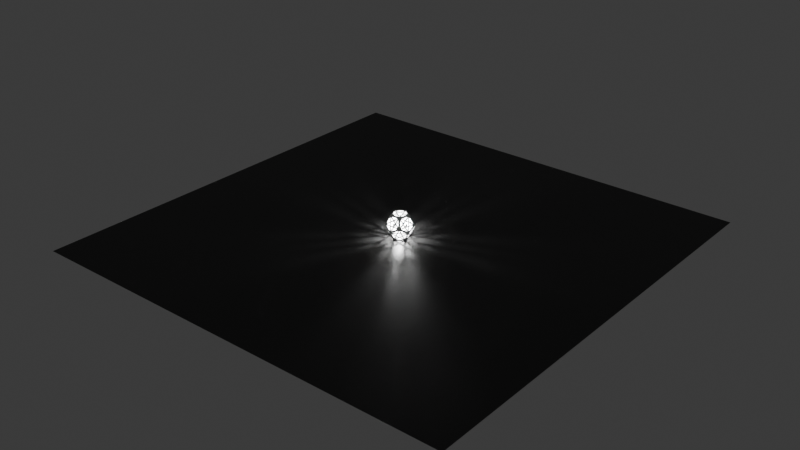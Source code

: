 # Source: healthmodel.blend  (saved by Blender 4.0.36; exported with 4.5.12 LTS)
import bpy
from mathutils import Matrix  # noqa: F401  (used for matrix-valued properties, if any)

bpy.ops.wm.read_factory_settings(use_empty=True)
scene = bpy.context.scene
scene.name = 'Scene'

# ---- collections
col_collection = bpy.data.collections.new('Collection'); scene.collection.children.link(col_collection)

# ---- materials (node trees are filled in below, after node groups)
mat_material_001 = bpy.data.materials.new('Material.001')
mat_material_001.use_transparent_shadow = False
mat_material_002 = bpy.data.materials.new('Material.002')
mat_material_002.use_transparent_shadow = False

# ---- material node trees
mat_material_001.use_nodes = True; mat_material_001.node_tree.nodes.clear()
_N = mat_material_001.node_tree.nodes; _L = mat_material_001.node_tree.links
n0 = _N.new('ShaderNodeBsdfPrincipled'); n0.name = 'Principled BSDF'; n0.location = (10, 300)
n0.inputs[1].default_value = 0.1927
n0.inputs[3].default_value = 1.45
n0.inputs[13].default_value = 0.6101
n1 = _N.new('ShaderNodeOutputMaterial'); n1.name = 'Material Output'; n1.location = (300, 300)
_L.new(n0.outputs[0], n1.inputs[0])
n1.is_active_output = True
mat_material_002.use_nodes = True; mat_material_002.node_tree.nodes.clear()
_N = mat_material_002.node_tree.nodes; _L = mat_material_002.node_tree.links
n0 = _N.new('ShaderNodeBsdfPrincipled'); n0.name = 'Principled BSDF'; n0.location = (10, 300)
n0.inputs[0].default_value = (0.04028, 0.04028, 0.04028, 1.0)
n0.inputs[3].default_value = 1.45
n0.inputs[13].default_value = 0.6101
n0.inputs[20].default_value = 0.4795
n1 = _N.new('ShaderNodeOutputMaterial'); n1.name = 'Material Output'; n1.location = (300, 300)
_L.new(n0.outputs[0], n1.inputs[0])
n1.is_active_output = True

# ---- world
world_world = bpy.data.worlds.new('World'); scene.world = world_world
world_world.use_nodes = True; world_world.node_tree.nodes.clear()
_N = world_world.node_tree.nodes; _L = world_world.node_tree.links
n0 = _N.new('ShaderNodeOutputWorld'); n0.name = 'World Output'; n0.location = (300, 300)
n1 = _N.new('ShaderNodeBackground'); n1.name = 'Background'; n1.location = (10, 300)
n1.inputs[0].default_value = (0.05088, 0.05088, 0.05088, 1.0)
_L.new(n1.outputs[0], n0.inputs[0])
n0.is_active_output = True
world_world.color = (0.05088, 0.05088, 0.05088)
world_world.use_sun_shadow = False
world_world.sun_shadow_jitter_overblur = 0.0

# ---- lights
light_point = bpy.data.lights.new('Point', 'POINT')
light_point.transmission_factor = 0.0
light_point.use_soft_falloff = False
light_point.energy = 500.0
light_point.shadow_soft_size = 0.08
light_point.use_absolute_resolution = True

# ---- meshes
me_icosphere = bpy.data.meshes.new('Icosphere')
me_icosphere.from_pydata([(-0.3964, -0.288, -0.6257), (-0.3964, 0.288, -0.6257), (0.2336, -0.7458, -0.1444), (0.14, -0.4577, -0.6344), (-0.6273, -0.466, -0.1444), (0.1558, 0.4526, -0.6344), (-0.6371, 0.4526, -0.1444), (0.7814, -0.008302, -0.1444), (0.4786, -0.008305, -0.6344), (0.2336, 0.7458, -0.1444), (-0.2494, -0.7406, 0.1444), (-0.2336, 0.7458, 0.1444), (-0.7814, -0.008302, 0.1444), (-0.4786, -0.008305, 0.6344), (-0.1558, 0.4526, 0.6344), (0.3921, 0.2746, 0.6344), (0.6273, -0.466, 0.1444), (0.6273, 0.466, 0.1444), (0.3823, -0.288, 0.6344), (-0.1514, -0.466, 0.6257), (-0.5722, -0.2963, 0.1444), (-0.3353, -0.466, 0.3281), (-0.3895, -0.2931, 0.4438), (-0.5364, -0.1863, 0.3316), (-0.4489, -0.466, 0.1444), (-0.4533, 0.4526, 0.153), (-0.5398, 0.1697, 0.3336), (-0.3904, 0.2797, 0.4506), (-0.3375, 0.4526, 0.3404), (-0.5772, 0.2785, 0.1497), (0.05348, 0.1646, 0.6344), (-0.1531, -0.1152, 0.629), (0.05577, -0.1826, 0.6311), (0.1811, -0.01114, 0.6344), (-0.1541, 0.09646, 0.631), (0.292, 0.5721, 0.1427), (-0.001611, 0.5687, 0.326), (0.1481, 0.4568, 0.4433), (0.3299, 0.4593, 0.329), (0.09009, 0.6377, 0.1426), (0.6318, -0.1132, 0.1475), (0.5383, 0.1683, 0.3419), (0.48, -0.002214, 0.4512), (0.5365, -0.18, 0.3336), (0.6345, 0.09845, 0.1495), (0.08763, -0.6397, 0.1475), (0.3245, -0.4661, 0.3315), (0.1387, -0.466, 0.4463), (-0.005946, -0.5717, 0.3347), (0.2891, -0.5749, 0.1463), (-0.1584, -0.461, -0.4438), (-0.105, -0.6357, -0.1444), (-0.3045, -0.5709, -0.1444), (-0.3396, -0.4629, -0.3281), (-0.01142, -0.5677, -0.3315), (0.3856, -0.2883, -0.4484), (0.572, -0.2957, -0.1454), (0.4462, -0.4629, -0.145), (0.3282, -0.4609, -0.3336), (0.5358, -0.1845, -0.3346), (0.3907, 0.2796, -0.4504), (0.451, 0.461, -0.1469), (0.5719, 0.2892, -0.146), (0.5355, 0.1729, -0.337), (0.3361, 0.4577, -0.3366), (-0.1579, 0.4614, -0.4434), (-0.295, 0.5732, -0.1459), (-0.08984, 0.6402, -0.1453), (-0.001293, 0.5751, -0.3238), (-0.3348, 0.4614, -0.3341), (-0.4891, -0.002802, -0.4403), (-0.6365, -0.1136, -0.1455), (-0.6367, 0.1031, -0.145), (-0.5462, 0.1728, -0.3262), (-0.5455, -0.1797, -0.3275), (0.1505, 0.1028, -0.6311), (-0.05926, -0.1802, -0.629), (-0.1853, -0.005147, -0.6278), (-0.05329, 0.1718, -0.6291), (0.1468, -0.1144, -0.6311), (-0.2809, -0.2878, -0.6272), (-0.07285, -0.2213, -0.6292), (0.05013, -0.3926, -0.6326), (0.4278, -0.1021, -0.6032), (0.3698, -0.2765, -0.4872), (0.2167, -0.3821, -0.6032), (-0.4115, -0.3378, -0.5216), (-0.3768, -0.4447, -0.3397), (-0.5527, -0.4466, -0.2273), (-0.4121, 0.1786, -0.5944), (-0.4121, -0.1803, -0.5944), (-0.4698, -0.002603, -0.4789), (0.1377, 0.505, -0.529), (0.03979, 0.5813, -0.3355), (0.1862, 0.6876, -0.2236), (0.7091, 0.02177, -0.2273), (0.5188, 0.02176, -0.5352), (0.5546, 0.1356, -0.3484), (-0.1969, -0.6819, 0.229), (-0.04711, -0.578, 0.3461), (-0.1366, -0.513, 0.5252), (-0.7289, -0.1073, 0.1131), (-0.6338, -0.3896, -0.06504), (-0.5998, -0.2849, 0.1131), (-0.2426, 0.6657, 0.2291), (-0.3078, 0.4819, 0.352), (-0.1939, 0.4819, 0.5364), (0.5537, 0.4455, 0.225), (0.3675, 0.4413, 0.3407), (0.4064, 0.3256, 0.5318), (0.6445, -0.3572, 0.1141), (0.74, -0.07375, -0.0647), (0.6473, -0.1387, 0.1161), (-0.05842, -0.3981, 0.6275), (0.2701, -0.2886, 0.6329), (0.0691, -0.2237, 0.6309), (-0.5565, -0.3445, 0.1131), (-0.5863, -0.4363, -0.04306), (-0.4898, -0.4363, 0.1131), (-0.4466, -0.4958, 0.1131), (-0.555, -0.4958, -0.06241), (-0.3253, -0.6627, 0.1131), (-0.254, -0.6637, 0.2274), (-0.1941, -0.4958, 0.5216), (-0.3065, -0.4958, 0.3397), (-0.3252, -0.4363, 0.3795), (-0.2237, -0.4363, 0.5437), (-0.355, -0.3408, 0.4434), (-0.3735, -0.2819, 0.4828), (-0.2253, -0.3896, 0.596), (-0.429, -0.1046, 0.6014), (-0.5196, -0.03808, 0.5331), (-0.7091, -0.03808, 0.2263), (-0.5558, -0.1495, 0.3435), (-0.5677, -0.1863, 0.2809), (-0.7055, -0.08624, 0.1757), (-0.5878, -0.2481, 0.1757), (-0.5171, -0.2231, 0.3196), (-0.5446, -0.3077, 0.1757), (-0.4511, -0.4363, 0.1757), (-0.3641, -0.4363, 0.3166), (-0.4054, -0.3042, 0.4049), (-0.5051, -0.1863, 0.3822), (-0.4239, -0.2453, 0.4443), (-0.4731, -0.08788, 0.5497), (-0.3454, -0.4958, 0.2767), (-0.4079, -0.4958, 0.1757), (-0.2982, -0.6468, 0.1757), (-0.2281, 0.4225, 0.5514), (-0.3273, 0.4225, 0.3909), (-0.3562, 0.3281, 0.4511), (-0.4062, 0.2913, 0.4119), (-0.3661, 0.4225, 0.3282), (-0.4553, 0.4225, 0.1838), (-0.5497, 0.29, 0.1813), (-0.521, 0.2067, 0.322), (-0.5713, 0.1697, 0.2826), (-0.5922, 0.2303, 0.1802), (-0.7059, 0.07057, 0.1772), (-0.5083, 0.1697, 0.3846), (-0.474, 0.06996, 0.5531), (-0.4246, 0.2314, 0.4502), (-0.5204, 0.02176, 0.5326), (-0.5586, 0.1327, 0.3452), (-0.7091, 0.02177, 0.2273), (-0.7317, 0.08878, 0.1148), (-0.6048, 0.2671, 0.1181), (-0.642, 0.3753, -0.0647), (-0.5952, 0.4225, -0.04258), (-0.5623, 0.3268, 0.1192), (-0.4941, 0.4225, 0.121), (-0.5665, 0.4819, -0.0665), (-0.4506, 0.4819, 0.1209), (-0.3121, 0.6667, 0.1155), (-0.4292, 0.08977, 0.6032), (-0.2293, 0.3753, 0.6032), (-0.3746, 0.2682, 0.4893), (-0.4121, 0.4819, 0.1833), (-0.3464, 0.4819, 0.2895), (-0.2875, 0.6481, 0.1784), (0.1126, -0.1642, 0.632), (0.2909, -0.2217, 0.6338), (0.1811, -0.07056, 0.6338), (0.2245, -0.0113, 0.6344), (0.3491, -0.1828, 0.6344), (0.3552, 0.1657, 0.6344), (0.2788, 0.2746, 0.6344), (-0.06416, 0.386, 0.6344), (0.06685, 0.2057, 0.6344), (-0.00306, 0.1828, 0.6338), (-0.1203, 0.3442, 0.6338), (-0.1193, 0.1447, 0.6319), (-0.1892, 0.1219, 0.6317), (-0.1903, 0.3424, 0.6338), (-0.3901, 0.05704, 0.6338), (-0.388, -0.0749, 0.6325), (-0.1869, -0.3562, 0.6272), (-0.188, -0.1406, 0.6292), (-0.1179, -0.1633, 0.629), (-0.1169, -0.3596, 0.6271), (-0.001056, -0.201, 0.6302), (-0.1182, -0.08967, 0.6297), (0.04245, -0.1415, 0.6313), (0.1378, -0.01107, 0.6338), (0.04016, 0.1234, 0.6338), (-0.119, 0.07115, 0.6312), (-0.1883, -0.06678, 0.6299), (-0.1889, 0.04846, 0.631), (-0.3656, -0.008584, 0.6329), (0.1101, 0.1462, 0.6344), (0.1814, 0.0481, 0.6344), (0.2991, 0.2076, 0.6344), (0.2966, 0.3224, 0.6032), (0.142, 0.4379, 0.4822), (-0.05058, 0.4352, 0.6032), (-0.07931, 0.4725, 0.5513), (0.09245, 0.4749, 0.4433), (0.007818, 0.5381, 0.3771), (0.03919, 0.5617, 0.3143), (0.1543, 0.4758, 0.4045), (0.2925, 0.4777, 0.3176), (0.2632, 0.5647, 0.1738), (0.1095, 0.6146, 0.1738), (0.1406, 0.6381, 0.1115), (0.2505, 0.6024, 0.1115), (0.2187, 0.6969, -0.04474), (0.2851, 0.6862, -0.06418), (0.3209, 0.5798, 0.1117), (0.5264, 0.5148, 0.1127), (0.1582, 0.7269, -0.06312), (-0.1263, 0.7269, 0.1127), (0.07081, 0.6611, 0.1116), (-0.1861, 0.6857, 0.2252), (-0.1379, 0.504, 0.529), (-0.04229, 0.5759, 0.3378), (-0.1388, 0.6972, 0.1749), (-0.0109, 0.5996, 0.2751), (0.03965, 0.6376, 0.174), (0.3336, 0.5421, 0.174), (0.3549, 0.4788, 0.2786), (0.5218, 0.4826, 0.175), (0.2038, 0.4387, 0.4433), (0.3397, 0.3372, 0.5497), (0.3051, 0.4401, 0.3797), (0.6482, -0.06526, 0.1168), (0.7299, -0.00803, -0.04258), (0.6497, 0.05024, 0.1178), (0.6494, 0.1238, 0.1177), (0.7415, 0.05692, -0.0665), (0.6449, 0.3543, 0.1145), (0.5872, 0.3957, 0.2299), (0.4401, 0.2759, 0.5364), (0.5316, 0.2095, 0.3534), (0.5125, 0.1499, 0.3922), (0.4329, 0.2078, 0.5514), (0.4808, 0.05713, 0.4518), (0.4604, -0.002322, 0.4899), (0.406, 0.1689, 0.6032), (0.4, -0.1791, 0.6032), (0.4338, -0.2883, 0.5326), (0.5865, -0.3992, 0.2273), (0.5299, -0.221, 0.3452), (0.562, -0.1985, 0.2826), (0.6129, -0.3588, 0.1766), (0.6154, -0.161, 0.1783), (0.5431, -0.139, 0.322), (0.6163, -0.08762, 0.179), (0.6184, 0.073, 0.1805), (0.5438, 0.1272, 0.3296), (0.4996, -0.00211, 0.4125), (0.511, -0.1615, 0.3846), (0.4793, -0.06157, 0.4507), (0.4244, -0.2222, 0.5536), (0.5629, 0.1867, 0.2908), (0.6182, 0.1466, 0.1803), (0.614, 0.3578, 0.1773), (-0.07544, -0.4844, 0.5437), (0.003632, -0.5419, 0.3855), (0.08225, -0.4844, 0.4462), (0.1448, -0.4844, 0.4076), (0.03498, -0.5647, 0.3228), (0.107, -0.617, 0.1787), (0.2601, -0.5678, 0.1778), (0.2872, -0.4845, 0.3195), (0.3498, -0.4844, 0.2809), (0.33, -0.5453, 0.1774), (0.519, -0.4844, 0.1763), (0.5274, -0.5146, 0.1137), (0.3181, -0.582, 0.1149), (0.2837, -0.6878, -0.06504), (0.2179, -0.6976, -0.04306), (0.2482, -0.6045, 0.1153), (0.1384, -0.6398, 0.116), (0.158, -0.727, -0.06403), (0.06801, -0.6617, 0.1159), (-0.1397, -0.7239, 0.1139), (0.5513, -0.4476, 0.2263), (0.398, -0.3362, 0.5331), (0.3617, -0.4477, 0.3435), (0.2833, -0.3376, 0.6014), (-0.04679, -0.4476, 0.596), (0.1326, -0.4476, 0.4851), (0.3315, -0.348, 0.5517), (0.1951, -0.4476, 0.4464), (0.2991, -0.4477, 0.3822), (0.03669, -0.6389, 0.1785), (-0.01575, -0.6008, 0.2834), (-0.1522, -0.6954, 0.1768), (-0.5297, -0.5142, -0.1131), (-0.3335, -0.578, -0.1131), (-0.3, -0.6811, 0.06242), (-0.1747, -0.7232, 0.06504), (-0.08566, -0.6585, -0.1131), (0.1232, -0.7263, -0.1131), (0.136, -0.6976, -0.1757), (-0.05436, -0.6357, -0.1757), (-0.001747, -0.5975, -0.2809), (-0.0524, -0.5607, -0.3196), (-0.1244, -0.613, -0.1757), (-0.2755, -0.5639, -0.1757), (-0.3024, -0.4811, -0.3166), (-0.164, -0.4796, -0.4049), (-0.2144, -0.443, -0.4434), (-0.3144, -0.4441, -0.3795), (-0.3458, -0.3476, -0.5437), (-0.1527, -0.4423, -0.4828), (-0.3009, -0.3347, -0.596), (0.03305, -0.4403, -0.6014), (0.1243, -0.5059, -0.5331), (0.1829, -0.6862, -0.2263), (0.02956, -0.5748, -0.3435), (0.06263, -0.4771, -0.5497), (-0.02109, -0.538, -0.3822), (-0.1023, -0.4789, -0.4443), (-0.1557, -0.6357, -0.1131), (-0.2337, -0.6924, 0.04305), (-0.2635, -0.6007, -0.1131), (-0.3455, -0.5412, -0.1757), (-0.523, -0.4835, -0.1757), (-0.3647, -0.4818, -0.2767), (0.1815, -0.4882, -0.5326), (0.2988, -0.4902, -0.3452), (0.2398, -0.6677, -0.2273), (0.3125, -0.6671, -0.1133), (0.4436, -0.4927, -0.1138), (0.5553, -0.4946, 0.0647), (0.6338, -0.3896, 0.06504), (0.5996, -0.2844, -0.1141), (0.729, -0.1068, -0.1134), (0.7082, -0.03808, -0.2278), (0.5552, -0.1478, -0.3463), (0.5196, -0.03808, -0.5331), (0.5672, -0.1848, -0.2835), (0.7061, -0.08515, -0.176), (0.5877, -0.2476, -0.1766), (0.516, -0.2208, -0.3227), (0.5439, -0.3067, -0.1766), (0.4488, -0.4332, -0.1763), (0.3576, -0.4316, -0.322), (0.4014, -0.3, -0.4095), (0.504, -0.1839, -0.3856), (0.4209, -0.2413, -0.4485), (0.4723, -0.08638, -0.5514), (0.5559, -0.3434, -0.1141), (0.5858, -0.4355, 0.04257), (0.4879, -0.4338, -0.1139), (0.4046, -0.492, -0.1762), (0.2845, -0.6517, -0.1758), (0.338, -0.4909, -0.2827), (0.3185, -0.4309, -0.3846), (0.2142, -0.4292, -0.5513), (0.3503, -0.3353, -0.4482), (0.5046, 0.1725, -0.3875), (0.4732, 0.07266, -0.5513), (0.4248, 0.2312, -0.45), (0.3748, 0.268, -0.4891), (0.4293, 0.08961, -0.6032), (0.2292, 0.3753, -0.6032), (0.1943, 0.4835, -0.5338), (0.2427, 0.6659, -0.2289), (0.3065, 0.4867, -0.3485), (0.3448, 0.4877, -0.2853), (0.2867, 0.6507, -0.1765), (0.4098, 0.4896, -0.178), (0.4477, 0.4907, -0.1153), (0.3127, 0.6675, -0.1137), (0.5572, 0.4938, 0.06559), (0.6336, 0.3877, 0.06564), (0.7293, 0.09323, -0.1136), (0.5992, 0.278, -0.1146), (0.5873, 0.24, -0.177), (0.7074, 0.06947, -0.1761), (0.5664, 0.1733, -0.2865), (0.5447, 0.3005, -0.1773), (0.5164, 0.2101, -0.3256), (0.4065, 0.2911, -0.4117), (0.3646, 0.428, -0.3242), (0.4531, 0.4306, -0.178), (0.5566, 0.3384, -0.115), (0.491, 0.4316, -0.1154), (0.5866, 0.4344, 0.04256), (0.3262, 0.427, -0.3876), (0.3565, 0.3279, -0.4509), (0.226, 0.4241, -0.5531), (0.1356, 0.6973, -0.176), (0.008495, 0.605, -0.2731), (-0.03941, 0.6402, -0.1765), (-0.1092, 0.6174, -0.1767), (-0.04221, 0.5681, -0.3118), (-0.1638, 0.4798, -0.4047), (-0.2971, 0.4798, -0.3223), (-0.2664, 0.5661, -0.1772), (-0.3366, 0.5422, -0.1772), (-0.3592, 0.4788, -0.2838), (-0.5305, 0.4739, -0.1763), (-0.5611, 0.4366, -0.227), (-0.3722, 0.4421, -0.3455), (-0.4108, 0.3338, -0.5277), (-0.3016, 0.3333, -0.5962), (-0.1518, 0.4421, -0.4818), (0.04518, 0.4366, -0.6017), (-0.3435, 0.3492, -0.542), (-0.3102, 0.443, -0.3842), (-0.2145, 0.443, -0.4434), (-0.5347, 0.505, -0.1134), (-0.2854, 0.6861, 0.06497), (-0.3233, 0.5795, -0.1144), (-0.1581, 0.7274, 0.06272), (0.1268, 0.7274, -0.1134), (-0.07044, 0.663, -0.114), (-0.2193, 0.6983, 0.04521), (-0.1403, 0.6402, -0.1142), (-0.2531, 0.6033, -0.1145), (-0.1012, 0.4788, -0.4432), (-0.01097, 0.5444, -0.3742), (0.07959, 0.4738, -0.5533), (-0.489, -0.06272, -0.4405), (-0.4374, -0.2215, -0.5437), (-0.5204, -0.1612, -0.3778), (-0.5385, -0.221, -0.3395), (-0.4457, -0.2885, -0.5252), (-0.5895, -0.3993, -0.2254), (-0.6456, -0.3555, -0.1133), (-0.7403, -0.07442, 0.06403), (-0.6512, -0.1391, -0.114), (-0.6522, -0.06539, -0.1141), (-0.7321, -0.007346, 0.04569), (-0.6523, 0.05404, -0.1138), (-0.6524, 0.128, -0.1137), (-0.741, 0.05985, 0.06345), (-0.6526, 0.342, -0.1133), (-0.5969, 0.3885, -0.2247), (-0.4471, 0.2861, -0.5244), (-0.5403, 0.2143, -0.3379), (-0.5211, 0.1551, -0.3764), (-0.4375, 0.2194, -0.5435), (-0.4892, 0.05712, -0.4401), (-0.552, 0.1313, -0.3145), (-0.5084, -0.002995, -0.4017), (-0.5516, -0.1385, -0.3153), (-0.6209, -0.08815, -0.1768), (-0.6211, 0.07812, -0.1764), (-0.5713, 0.1905, -0.276), (-0.6211, 0.1521, -0.1763), (-0.6213, 0.3446, -0.1759), (-0.6198, -0.1619, -0.1768), (-0.5696, -0.1984, -0.2772), (-0.6148, -0.3564, -0.1762), (0.1071, -0.3519, -0.6329), (-0.00276, -0.1989, -0.6299), (0.1108, -0.1626, -0.6311), (0.1122, -0.08868, -0.6307), (-0.04571, -0.1392, -0.6292), (-0.1419, -0.005516, -0.6282), (-0.04044, 0.1305, -0.6292), (0.1151, 0.07784, -0.6308), (0.1163, 0.1513, -0.6311), (0.003535, 0.1895, -0.63), (0.1192, 0.3448, -0.6329), (0.1847, 0.05427, -0.6315), (0.3666, -0.007346, -0.6333), (0.1826, -0.06618, -0.6314), (0.3887, 0.0591, -0.6338), (0.1859, 0.1278, -0.6318), (0.1892, 0.344, -0.6338), (0.06476, 0.3889, -0.6326), (-0.06616, 0.2131, -0.6293), (-0.281, 0.2859, -0.6271), (-0.3614, 0.1795, -0.626), (-0.2287, -0.004777, -0.6273), (-0.3614, -0.1826, -0.626), (-0.3042, 0.2198, -0.6266), (-0.1102, 0.1541, -0.6285), (-0.1848, 0.05405, -0.6278), (0.3844, -0.07515, -0.6338), (0.1771, -0.3503, -0.6338), (0.1813, -0.1401, -0.6318), (-0.1858, -0.06434, -0.6278), (-0.1158, -0.1616, -0.6285), (-0.3031, -0.2214, -0.6266)], [], [(0, 76, 81, 80), (76, 3, 82, 81), (3, 0, 80, 82), (8, 55, 84, 83), (55, 3, 85, 84), (3, 8, 83, 85), (0, 53, 87, 86), (53, 4, 88, 87), (4, 0, 86, 88), (1, 0, 90, 89), (0, 70, 91, 90), (70, 1, 89, 91), (5, 68, 93, 92), (68, 9, 94, 93), (9, 5, 92, 94), (7, 8, 96, 95), (8, 63, 97, 96), (63, 7, 95, 97), (10, 48, 99, 98), (48, 19, 100, 99), (19, 10, 98, 100), (12, 4, 102, 101), (4, 20, 103, 102), (20, 12, 101, 103), (11, 28, 105, 104), (28, 14, 106, 105), (14, 11, 104, 106), (17, 38, 108, 107), (38, 15, 109, 108), (15, 17, 107, 109), (16, 7, 111, 110), (7, 40, 112, 111), (40, 16, 110, 112), (19, 18, 114, 113), (18, 32, 115, 114), (32, 19, 113, 115), (20, 4, 117, 116), (4, 24, 118, 117), (24, 20, 116, 118), (24, 4, 120, 119), (4, 10, 121, 120), (10, 24, 119, 121), (10, 19, 123, 122), (19, 21, 124, 123), (21, 10, 122, 124), (21, 19, 126, 125), (19, 22, 127, 126), (22, 21, 125, 127), (22, 19, 129, 128), (19, 13, 130, 129), (13, 22, 128, 130), (13, 12, 132, 131), (12, 23, 133, 132), (23, 13, 131, 133), (23, 12, 135, 134), (12, 20, 136, 135), (20, 23, 134, 136), (23, 20, 138, 137), (20, 24, 139, 138), (24, 21, 140, 139), (21, 22, 141, 140), (22, 23, 137, 141), (23, 22, 143, 142), (22, 13, 144, 143), (13, 23, 142, 144), (21, 24, 146, 145), (24, 10, 147, 146), (10, 21, 145, 147), (14, 28, 149, 148), (28, 27, 150, 149), (27, 14, 148, 150), (27, 28, 152, 151), (28, 25, 153, 152), (25, 29, 154, 153), (29, 26, 155, 154), (26, 27, 151, 155), (26, 29, 157, 156), (29, 12, 158, 157), (12, 26, 156, 158), (26, 13, 160, 159), (13, 27, 161, 160), (27, 26, 159, 161), (13, 26, 163, 162), (26, 12, 164, 163), (12, 13, 162, 164), (12, 29, 166, 165), (29, 6, 167, 166), (6, 12, 165, 167), (6, 29, 169, 168), (29, 25, 170, 169), (25, 6, 168, 170), (6, 25, 172, 171), (25, 11, 173, 172), (11, 6, 171, 173), (13, 14, 175, 174), (14, 27, 176, 175), (27, 13, 174, 176), (25, 28, 178, 177), (28, 11, 179, 178), (11, 25, 177, 179), (32, 18, 181, 180), (18, 33, 182, 181), (33, 32, 180, 182), (33, 18, 184, 183), (18, 15, 185, 184), (15, 33, 183, 185), (15, 14, 187, 186), (14, 30, 188, 187), (30, 15, 186, 188), (30, 14, 190, 189), (14, 34, 191, 190), (34, 30, 189, 191), (34, 14, 193, 192), (14, 13, 194, 193), (13, 34, 192, 194), (13, 19, 196, 195), (19, 31, 197, 196), (31, 13, 195, 197), (31, 19, 199, 198), (19, 32, 200, 199), (32, 31, 198, 200), (31, 32, 202, 201), (32, 33, 203, 202), (33, 30, 204, 203), (30, 34, 205, 204), (34, 31, 201, 205), (31, 34, 207, 206), (34, 13, 208, 207), (13, 31, 206, 208), (30, 33, 210, 209), (33, 15, 211, 210), (15, 30, 209, 211), (15, 37, 213, 212), (37, 14, 214, 213), (14, 15, 212, 214), (14, 37, 216, 215), (37, 36, 217, 216), (36, 14, 215, 217), (36, 37, 219, 218), (37, 38, 220, 219), (38, 35, 221, 220), (35, 39, 222, 221), (39, 36, 218, 222), (39, 35, 224, 223), (35, 9, 225, 224), (9, 39, 223, 225), (9, 35, 227, 226), (35, 17, 228, 227), (17, 9, 226, 228), (9, 11, 230, 229), (11, 39, 231, 230), (39, 9, 229, 231), (11, 14, 233, 232), (14, 36, 234, 233), (36, 11, 232, 234), (11, 36, 236, 235), (36, 39, 237, 236), (39, 11, 235, 237), (35, 38, 239, 238), (38, 17, 240, 239), (17, 35, 238, 240), (37, 15, 242, 241), (15, 38, 243, 242), (38, 37, 241, 243), (40, 7, 245, 244), (7, 44, 246, 245), (44, 40, 244, 246), (44, 7, 248, 247), (7, 17, 249, 248), (17, 44, 247, 249), (17, 15, 251, 250), (15, 41, 252, 251), (41, 17, 250, 252), (41, 15, 254, 253), (15, 42, 255, 254), (42, 41, 253, 255), (42, 15, 257, 256), (15, 18, 258, 257), (18, 42, 256, 258), (18, 16, 260, 259), (16, 43, 261, 260), (43, 18, 259, 261), (43, 16, 263, 262), (16, 40, 264, 263), (40, 43, 262, 264), (43, 40, 266, 265), (40, 44, 267, 266), (44, 41, 268, 267), (41, 42, 269, 268), (42, 43, 265, 269), (43, 42, 271, 270), (42, 18, 272, 271), (18, 43, 270, 272), (41, 44, 274, 273), (44, 17, 275, 274), (17, 41, 273, 275), (19, 48, 277, 276), (48, 47, 278, 277), (47, 19, 276, 278), (47, 48, 280, 279), (48, 45, 281, 280), (45, 49, 282, 281), (49, 46, 283, 282), (46, 47, 279, 283), (46, 49, 285, 284), (49, 16, 286, 285), (16, 46, 284, 286), (16, 49, 288, 287), (49, 2, 289, 288), (2, 16, 287, 289), (2, 49, 291, 290), (49, 45, 292, 291), (45, 2, 290, 292), (2, 45, 294, 293), (45, 10, 295, 294), (10, 2, 293, 295), (16, 18, 297, 296), (18, 46, 298, 297), (46, 16, 296, 298), (18, 19, 300, 299), (19, 47, 301, 300), (47, 18, 299, 301), (18, 47, 303, 302), (47, 46, 304, 303), (46, 18, 302, 304), (45, 48, 306, 305), (48, 10, 307, 306), (10, 45, 305, 307), (4, 52, 309, 308), (52, 10, 310, 309), (10, 4, 308, 310), (10, 51, 312, 311), (51, 2, 313, 312), (2, 10, 311, 313), (2, 51, 315, 314), (51, 54, 316, 315), (54, 2, 314, 316), (54, 51, 318, 317), (51, 52, 319, 318), (52, 53, 320, 319), (53, 50, 321, 320), (50, 54, 317, 321), (50, 53, 323, 322), (53, 0, 324, 323), (0, 50, 322, 324), (50, 0, 326, 325), (0, 3, 327, 326), (3, 50, 325, 327), (3, 2, 329, 328), (2, 54, 330, 329), (54, 3, 328, 330), (3, 54, 332, 331), (54, 50, 333, 332), (50, 3, 331, 333), (51, 10, 335, 334), (10, 52, 336, 335), (52, 51, 334, 336), (52, 4, 338, 337), (4, 53, 339, 338), (53, 52, 337, 339), (3, 58, 341, 340), (58, 2, 342, 341), (2, 3, 340, 342), (2, 57, 344, 343), (57, 16, 345, 344), (16, 2, 343, 345), (16, 56, 347, 346), (56, 7, 348, 347), (7, 16, 346, 348), (7, 59, 350, 349), (59, 8, 351, 350), (8, 7, 349, 351), (59, 7, 353, 352), (7, 56, 354, 353), (56, 59, 352, 354), (59, 56, 356, 355), (56, 57, 357, 356), (57, 58, 358, 357), (58, 55, 359, 358), (55, 59, 355, 359), (59, 55, 361, 360), (55, 8, 362, 361), (8, 59, 360, 362), (56, 16, 364, 363), (16, 57, 365, 364), (57, 56, 363, 365), (57, 2, 367, 366), (2, 58, 368, 367), (58, 57, 366, 368), (58, 3, 370, 369), (3, 55, 371, 370), (55, 58, 369, 371), (63, 8, 373, 372), (8, 60, 374, 373), (60, 63, 372, 374), (60, 8, 376, 375), (8, 5, 377, 376), (5, 60, 375, 377), (5, 9, 379, 378), (9, 64, 380, 379), (64, 5, 378, 380), (64, 9, 382, 381), (9, 61, 383, 382), (61, 64, 381, 383), (61, 9, 385, 384), (9, 17, 386, 385), (17, 61, 384, 386), (17, 7, 388, 387), (7, 62, 389, 388), (62, 17, 387, 389), (62, 7, 391, 390), (7, 63, 392, 391), (63, 62, 390, 392), (62, 63, 394, 393), (63, 60, 395, 394), (60, 64, 396, 395), (64, 61, 397, 396), (61, 62, 393, 397), (62, 61, 399, 398), (61, 17, 400, 399), (17, 62, 398, 400), (64, 60, 402, 401), (60, 5, 403, 402), (5, 64, 401, 403), (9, 68, 405, 404), (68, 67, 406, 405), (67, 9, 404, 406), (67, 68, 408, 407), (68, 65, 409, 408), (65, 69, 410, 409), (69, 66, 411, 410), (66, 67, 407, 411), (66, 69, 413, 412), (69, 6, 414, 413), (6, 66, 412, 414), (6, 69, 416, 415), (69, 1, 417, 416), (1, 6, 415, 417), (1, 65, 419, 418), (65, 5, 420, 419), (5, 1, 418, 420), (1, 69, 422, 421), (69, 65, 423, 422), (65, 1, 421, 423), (6, 11, 425, 424), (11, 66, 426, 425), (66, 6, 424, 426), (11, 9, 428, 427), (9, 67, 429, 428), (67, 11, 427, 429), (11, 67, 431, 430), (67, 66, 432, 431), (66, 11, 430, 432), (65, 68, 434, 433), (68, 5, 435, 434), (5, 65, 433, 435), (70, 0, 437, 436), (0, 74, 438, 437), (74, 70, 436, 438), (74, 0, 440, 439), (0, 4, 441, 440), (4, 74, 439, 441), (4, 12, 443, 442), (12, 71, 444, 443), (71, 4, 442, 444), (71, 12, 446, 445), (12, 72, 447, 446), (72, 71, 445, 447), (72, 12, 449, 448), (12, 6, 450, 449), (6, 72, 448, 450), (6, 1, 452, 451), (1, 73, 453, 452), (73, 6, 451, 453), (73, 1, 455, 454), (1, 70, 456, 455), (70, 73, 454, 456), (73, 70, 458, 457), (70, 74, 459, 458), (74, 71, 460, 459), (71, 72, 461, 460), (72, 73, 457, 461), (73, 72, 463, 462), (72, 6, 464, 463), (6, 73, 462, 464), (71, 74, 466, 465), (74, 4, 467, 466), (4, 71, 465, 467), (3, 76, 469, 468), (76, 79, 470, 469), (79, 3, 468, 470), (79, 76, 472, 471), (76, 77, 473, 472), (77, 78, 474, 473), (78, 75, 475, 474), (75, 79, 471, 475), (75, 78, 477, 476), (78, 5, 478, 477), (5, 75, 476, 478), (75, 8, 480, 479), (8, 79, 481, 480), (79, 75, 479, 481), (8, 75, 483, 482), (75, 5, 484, 483), (5, 8, 482, 484), (5, 78, 486, 485), (78, 1, 487, 486), (1, 5, 485, 487), (1, 77, 489, 488), (77, 0, 490, 489), (0, 1, 488, 490), (1, 78, 492, 491), (78, 77, 493, 492), (77, 1, 491, 493), (8, 3, 495, 494), (3, 79, 496, 495), (79, 8, 494, 496), (77, 76, 498, 497), (76, 0, 499, 498), (0, 77, 497, 499)])
_uv = me_icosphere.uv_layers.new(name='UVMap')
_uv.uv.foreach_set('vector', [0.9091, 0.1066, 0.9196, 0.07438, 0.9224, 0.07834, 0.9159, 0.09824, 0.9196, 0.07438, 0.9553, 0.07997, 0.9444, 0.08179, 0.9224, 0.07834, 0.9553, 0.07997, 0.9091, 0.1066, 0.9159, 0.09824, 0.9444, 0.08179, 0.2266, 0.07749, 0.2133, 0.1115, 0.2113, 0.1072, 0.2195, 0.08598, 0.2133, 0.1115, 0.1804, 0.1041, 0.1908, 0.1026, 0.2113, 0.1072, 0.1804, 0.1041, 0.2266, 0.07749, 0.2195, 0.08598, 0.1908, 0.1026, 0.9077, 0.1041, 0.9303, 0.1293, 0.9255, 0.1297, 0.9116, 0.1143, 0.9303, 0.1293, 0.9077, 0.1575, 0.9116, 0.1469, 0.9255, 0.1297, 0.9077, 0.1575, 0.9077, 0.1041, 0.9116, 0.1143, 0.9116, 0.1469, 0.8644, 0.07749, 0.9105, 0.1041, 0.9002, 0.1027, 0.8714, 0.08608, 0.9105, 0.1041, 0.8775, 0.1118, 0.8796, 0.1075, 0.9002, 0.1027, 0.8775, 0.1118, 0.8644, 0.07749, 0.8714, 0.08608, 0.8796, 0.1075, 0.6825, 0.07749, 0.6736, 0.1219, 0.6711, 0.1202, 0.6767, 0.09253, 0.6736, 0.1219, 0.6422, 0.1473, 0.6516, 0.136, 0.6711, 0.1202, 0.6422, 0.1473, 0.6825, 0.07749, 0.6767, 0.09253, 0.6516, 0.136, 0.4604, 0.1473, 0.5007, 0.07749, 0.4953, 0.0917, 0.47, 0.1356, 0.5007, 0.07749, 0.493, 0.1204, 0.4905, 0.1187, 0.4953, 0.0917, 0.493, 0.1204, 0.4604, 0.1473, 0.47, 0.1356, 0.4905, 0.1187, 0.08947, 0.2616, 0.1122, 0.2867, 0.1073, 0.2871, 0.09338, 0.2717, 0.1122, 0.2867, 0.08947, 0.3149, 0.09338, 0.3045, 0.1073, 0.2871, 0.08947, 0.3149, 0.08947, 0.2616, 0.09338, 0.2717, 0.09338, 0.3045, 0.8167, 0.2616, 0.8629, 0.2349, 0.856, 0.2435, 0.8275, 0.2599, 0.8629, 0.2349, 0.8503, 0.2687, 0.8482, 0.2643, 0.856, 0.2435, 0.8503, 0.2687, 0.8167, 0.2616, 0.8275, 0.2599, 0.8482, 0.2643, 0.7332, 0.3047, 0.7583, 0.2972, 0.7538, 0.2999, 0.738, 0.3046, 0.7583, 0.2972, 0.739, 0.3149, 0.7417, 0.311, 0.7538, 0.2999, 0.739, 0.3149, 0.7332, 0.3047, 0.738, 0.3046, 0.7417, 0.311, 0.5513, 0.3047, 0.5764, 0.297, 0.5718, 0.2996, 0.5561, 0.3045, 0.5764, 0.297, 0.5572, 0.3149, 0.5598, 0.3109, 0.5718, 0.2996, 0.5572, 0.3149, 0.5513, 0.3047, 0.5561, 0.3045, 0.5598, 0.3109, 0.2713, 0.2616, 0.3175, 0.2349, 0.3104, 0.2435, 0.2818, 0.26, 0.3175, 0.2349, 0.3043, 0.2687, 0.3023, 0.2643, 0.3104, 0.2435, 0.3043, 0.2687, 0.2713, 0.2616, 0.2818, 0.26, 0.3023, 0.2643, 0.8644, 0.3924, 0.8241, 0.4622, 0.8295, 0.4478, 0.8543, 0.4049, 0.8241, 0.4622, 0.8309, 0.4214, 0.8337, 0.4227, 0.8295, 0.4478, 0.8309, 0.4214, 0.8644, 0.3924, 0.8543, 0.4049, 0.8337, 0.4227, 0.8503, 0.2687, 0.8629, 0.2349, 0.8622, 0.2484, 0.8554, 0.2667, 0.8629, 0.2349, 0.8713, 0.278, 0.8667, 0.2717, 0.8622, 0.2484, 0.8713, 0.278, 0.8503, 0.2687, 0.8554, 0.2667, 0.8667, 0.2717, 0.8713, 0.278, 0.8629, 0.2349, 0.8688, 0.2501, 0.8738, 0.2762, 0.8629, 0.2349, 0.9032, 0.3047, 0.8932, 0.2925, 0.8688, 0.2501, 0.9032, 0.3047, 0.8713, 0.278, 0.8738, 0.2762, 0.8932, 0.2925, 0.9032, 0.3047, 0.8973, 0.3149, 0.8947, 0.3107, 0.8983, 0.3045, 0.8973, 0.3149, 0.8787, 0.2972, 0.8833, 0.2999, 0.8947, 0.3107, 0.8787, 0.2972, 0.9032, 0.3047, 0.8983, 0.3045, 0.8833, 0.2999, 0.8787, 0.2972, 0.8973, 0.3149, 0.8875, 0.3094, 0.8772, 0.2996, 0.8973, 0.3149, 0.8587, 0.3003, 0.8662, 0.3013, 0.8875, 0.3094, 0.8587, 0.3003, 0.8787, 0.2972, 0.8772, 0.2996, 0.8662, 0.3013, 0.8587, 0.3003, 0.8973, 0.3149, 0.8825, 0.3125, 0.8584, 0.3033, 0.8973, 0.3149, 0.8167, 0.3149, 0.8323, 0.3125, 0.8825, 0.3125, 0.8167, 0.3149, 0.8587, 0.3003, 0.8584, 0.3033, 0.8323, 0.3125, 0.8167, 0.3149, 0.8167, 0.2616, 0.8207, 0.2713, 0.8207, 0.3047, 0.8167, 0.2616, 0.8401, 0.2865, 0.8353, 0.2868, 0.8207, 0.2713, 0.8401, 0.2865, 0.8167, 0.3149, 0.8207, 0.3047, 0.8353, 0.2868, 0.8401, 0.2865, 0.8167, 0.2616, 0.8263, 0.267, 0.8394, 0.2809, 0.8167, 0.2616, 0.8503, 0.2687, 0.8451, 0.271, 0.8263, 0.267, 0.8503, 0.2687, 0.8401, 0.2865, 0.8394, 0.2809, 0.8451, 0.271, 0.8401, 0.2865, 0.8503, 0.2687, 0.8525, 0.2731, 0.8449, 0.2862, 0.8503, 0.2687, 0.8713, 0.278, 0.8687, 0.2797, 0.8525, 0.2731, 0.8713, 0.278, 0.8787, 0.2972, 0.8741, 0.2945, 0.8687, 0.2797, 0.8787, 0.2972, 0.8587, 0.3003, 0.8589, 0.2971, 0.8741, 0.2945, 0.8587, 0.3003, 0.8401, 0.2865, 0.8449, 0.2862, 0.8589, 0.2971, 0.8401, 0.2865, 0.8587, 0.3003, 0.8511, 0.2994, 0.8409, 0.2918, 0.8587, 0.3003, 0.8167, 0.3149, 0.828, 0.3075, 0.8511, 0.2994, 0.8167, 0.3149, 0.8401, 0.2865, 0.8409, 0.2918, 0.828, 0.3075, 0.8787, 0.2972, 0.8713, 0.278, 0.876, 0.2841, 0.8801, 0.2947, 0.8713, 0.278, 0.9032, 0.3047, 0.8936, 0.2989, 0.876, 0.2841, 0.9032, 0.3047, 0.8787, 0.2972, 0.8801, 0.2947, 0.8936, 0.2989, 0.739, 0.3149, 0.7583, 0.2972, 0.7597, 0.2997, 0.7491, 0.3093, 0.7583, 0.2972, 0.7778, 0.3004, 0.7703, 0.3014, 0.7597, 0.2997, 0.7778, 0.3004, 0.739, 0.3149, 0.7491, 0.3093, 0.7703, 0.3014, 0.7778, 0.3004, 0.7583, 0.2972, 0.7629, 0.2946, 0.7776, 0.2973, 0.7583, 0.2972, 0.7658, 0.2779, 0.7684, 0.2797, 0.7629, 0.2946, 0.7658, 0.2779, 0.7867, 0.2689, 0.7846, 0.2732, 0.7684, 0.2797, 0.7867, 0.2689, 0.7967, 0.2864, 0.792, 0.2861, 0.7846, 0.2732, 0.7967, 0.2864, 0.7778, 0.3004, 0.7776, 0.2973, 0.792, 0.2861, 0.7967, 0.2864, 0.7867, 0.2689, 0.7918, 0.2711, 0.7974, 0.2808, 0.7867, 0.2689, 0.8196, 0.2616, 0.8101, 0.267, 0.7918, 0.2711, 0.8196, 0.2616, 0.7967, 0.2864, 0.7974, 0.2808, 0.8101, 0.267, 0.7967, 0.2864, 0.8196, 0.3149, 0.8087, 0.3077, 0.7959, 0.2917, 0.8196, 0.3149, 0.7778, 0.3004, 0.7853, 0.2996, 0.8087, 0.3077, 0.7778, 0.3004, 0.7967, 0.2864, 0.7959, 0.2917, 0.7853, 0.2996, 0.8196, 0.3149, 0.7967, 0.2864, 0.8015, 0.2868, 0.8157, 0.3046, 0.7967, 0.2864, 0.8196, 0.2616, 0.8157, 0.2713, 0.8015, 0.2868, 0.8196, 0.2616, 0.8196, 0.3149, 0.8157, 0.3046, 0.8157, 0.2713, 0.8196, 0.2616, 0.7867, 0.2689, 0.7887, 0.2646, 0.8092, 0.26, 0.7867, 0.2689, 0.7734, 0.2349, 0.7805, 0.2435, 0.7887, 0.2646, 0.7734, 0.2349, 0.8196, 0.2616, 0.8092, 0.26, 0.7805, 0.2435, 0.7734, 0.2349, 0.7867, 0.2689, 0.7817, 0.2669, 0.7744, 0.2482, 0.7867, 0.2689, 0.7658, 0.2779, 0.7702, 0.2718, 0.7817, 0.2669, 0.7658, 0.2779, 0.7734, 0.2349, 0.7744, 0.2482, 0.7702, 0.2718, 0.7734, 0.2349, 0.7658, 0.2779, 0.7634, 0.2761, 0.7682, 0.249, 0.7658, 0.2779, 0.7332, 0.3047, 0.7428, 0.293, 0.7634, 0.2761, 0.7332, 0.3047, 0.7734, 0.2349, 0.7682, 0.249, 0.7428, 0.293, 0.8196, 0.3149, 0.739, 0.3149, 0.754, 0.3125, 0.8039, 0.3125, 0.739, 0.3149, 0.7778, 0.3004, 0.778, 0.3035, 0.754, 0.3125, 0.7778, 0.3004, 0.8196, 0.3149, 0.8039, 0.3125, 0.778, 0.3035, 0.7658, 0.2779, 0.7583, 0.2972, 0.7571, 0.2948, 0.7613, 0.2838, 0.7583, 0.2972, 0.7332, 0.3047, 0.7428, 0.299, 0.7571, 0.2948, 0.7332, 0.3047, 0.7658, 0.2779, 0.7613, 0.2838, 0.7428, 0.299, 0.8309, 0.4214, 0.8241, 0.4622, 0.8243, 0.4507, 0.828, 0.4284, 0.8241, 0.4622, 0.8183, 0.4369, 0.8211, 0.4369, 0.8243, 0.4507, 0.8183, 0.4369, 0.8309, 0.4214, 0.828, 0.4284, 0.8211, 0.4369, 0.8183, 0.4369, 0.8241, 0.4622, 0.8219, 0.4579, 0.8183, 0.4423, 0.8241, 0.4622, 0.8123, 0.4622, 0.8146, 0.4579, 0.8219, 0.4579, 0.8123, 0.4622, 0.8183, 0.4369, 0.8183, 0.4423, 0.8146, 0.4579, 0.8123, 0.4622, 0.772, 0.3924, 0.7818, 0.4044, 0.807, 0.4481, 0.772, 0.3924, 0.8056, 0.421, 0.8028, 0.4223, 0.7818, 0.4044, 0.8056, 0.421, 0.8123, 0.4622, 0.807, 0.4481, 0.8028, 0.4223, 0.8056, 0.421, 0.772, 0.3924, 0.7838, 0.3981, 0.8026, 0.4141, 0.772, 0.3924, 0.8085, 0.3976, 0.8043, 0.401, 0.7838, 0.3981, 0.8085, 0.3976, 0.8056, 0.421, 0.8026, 0.4141, 0.8043, 0.401, 0.8085, 0.3976, 0.772, 0.3924, 0.7832, 0.3904, 0.8058, 0.3937, 0.772, 0.3924, 0.8182, 0.3657, 0.8118, 0.3739, 0.7832, 0.3904, 0.8182, 0.3657, 0.8085, 0.3976, 0.8058, 0.3937, 0.8118, 0.3739, 0.8182, 0.3657, 0.8644, 0.3924, 0.8531, 0.3904, 0.8248, 0.3741, 0.8644, 0.3924, 0.8282, 0.3976, 0.8309, 0.3937, 0.8531, 0.3904, 0.8282, 0.3976, 0.8182, 0.3657, 0.8248, 0.3741, 0.8309, 0.3937, 0.8282, 0.3976, 0.8644, 0.3924, 0.8527, 0.3981, 0.8325, 0.4011, 0.8644, 0.3924, 0.8309, 0.4214, 0.834, 0.4143, 0.8527, 0.3981, 0.8309, 0.4214, 0.8282, 0.3976, 0.8325, 0.4011, 0.834, 0.4143, 0.8282, 0.3976, 0.8309, 0.4214, 0.8281, 0.42, 0.8256, 0.4016, 0.8309, 0.4214, 0.8183, 0.4369, 0.8184, 0.4317, 0.8281, 0.42, 0.8183, 0.4369, 0.8056, 0.421, 0.8084, 0.4196, 0.8184, 0.4317, 0.8056, 0.421, 0.8085, 0.3976, 0.8111, 0.4016, 0.8084, 0.4196, 0.8085, 0.3976, 0.8282, 0.3976, 0.8256, 0.4016, 0.8111, 0.4016, 0.8282, 0.3976, 0.8085, 0.3976, 0.813, 0.3942, 0.8237, 0.3942, 0.8085, 0.3976, 0.8182, 0.3657, 0.8182, 0.3768, 0.813, 0.3942, 0.8182, 0.3657, 0.8282, 0.3976, 0.8237, 0.3942, 0.8182, 0.3768, 0.8056, 0.421, 0.8183, 0.4369, 0.8156, 0.4368, 0.8085, 0.4279, 0.8183, 0.4369, 0.8123, 0.4622, 0.8122, 0.4509, 0.8156, 0.4368, 0.8123, 0.4622, 0.8056, 0.421, 0.8085, 0.4279, 0.8122, 0.4509, 0.5572, 0.3149, 0.5962, 0.3, 0.5965, 0.3031, 0.5718, 0.3125, 0.5962, 0.3, 0.6378, 0.3149, 0.6228, 0.3125, 0.5965, 0.3031, 0.6378, 0.3149, 0.5572, 0.3149, 0.5718, 0.3125, 0.6228, 0.3125, 0.6378, 0.3149, 0.5962, 0.3, 0.6036, 0.2992, 0.6271, 0.3076, 0.5962, 0.3, 0.615, 0.2858, 0.6142, 0.2911, 0.6036, 0.2992, 0.615, 0.2858, 0.6378, 0.3149, 0.6271, 0.3076, 0.6142, 0.2911, 0.615, 0.2858, 0.5962, 0.3, 0.5959, 0.2969, 0.6103, 0.2855, 0.5962, 0.3, 0.5764, 0.297, 0.5809, 0.2943, 0.5959, 0.2969, 0.5764, 0.297, 0.5838, 0.2775, 0.5864, 0.2793, 0.5809, 0.2943, 0.5838, 0.2775, 0.605, 0.2683, 0.6028, 0.2726, 0.5864, 0.2793, 0.605, 0.2683, 0.615, 0.2858, 0.6103, 0.2855, 0.6028, 0.2726, 0.605, 0.2683, 0.5838, 0.2775, 0.5884, 0.2713, 0.5999, 0.2663, 0.5838, 0.2775, 0.5916, 0.2349, 0.5926, 0.2481, 0.5884, 0.2713, 0.5916, 0.2349, 0.605, 0.2683, 0.5999, 0.2663, 0.5926, 0.2481, 0.5916, 0.2349, 0.5838, 0.2775, 0.5813, 0.2757, 0.586, 0.2497, 0.5838, 0.2775, 0.5513, 0.3047, 0.5613, 0.2924, 0.5813, 0.2757, 0.5513, 0.3047, 0.5916, 0.2349, 0.586, 0.2497, 0.5613, 0.2924, 0.5916, 0.2349, 0.6378, 0.2616, 0.627, 0.2599, 0.5989, 0.2437, 0.6378, 0.2616, 0.605, 0.2683, 0.6071, 0.264, 0.627, 0.2599, 0.605, 0.2683, 0.5916, 0.2349, 0.5989, 0.2437, 0.6071, 0.264, 0.6378, 0.2616, 0.6378, 0.3149, 0.6339, 0.3042, 0.6339, 0.2712, 0.6378, 0.3149, 0.615, 0.2858, 0.6198, 0.2861, 0.6339, 0.3042, 0.615, 0.2858, 0.6378, 0.2616, 0.6339, 0.2712, 0.6198, 0.2861, 0.6378, 0.2616, 0.615, 0.2858, 0.6157, 0.2802, 0.6283, 0.2669, 0.615, 0.2858, 0.605, 0.2683, 0.6102, 0.2706, 0.6157, 0.2802, 0.605, 0.2683, 0.6378, 0.2616, 0.6283, 0.2669, 0.6102, 0.2706, 0.5838, 0.2775, 0.5764, 0.297, 0.575, 0.2945, 0.5792, 0.2836, 0.5764, 0.297, 0.5513, 0.3047, 0.5609, 0.2989, 0.575, 0.2945, 0.5513, 0.3047, 0.5838, 0.2775, 0.5792, 0.2836, 0.5609, 0.2989, 0.5962, 0.3, 0.5572, 0.3149, 0.5672, 0.3093, 0.5889, 0.301, 0.5572, 0.3149, 0.5764, 0.297, 0.5778, 0.2993, 0.5672, 0.3093, 0.5764, 0.297, 0.5962, 0.3, 0.5889, 0.301, 0.5778, 0.2993, 0.3043, 0.2687, 0.3175, 0.2349, 0.3165, 0.2482, 0.3093, 0.2666, 0.3175, 0.2349, 0.325, 0.2775, 0.3206, 0.2714, 0.3165, 0.2482, 0.325, 0.2775, 0.3043, 0.2687, 0.3093, 0.2666, 0.3206, 0.2714, 0.325, 0.2775, 0.3175, 0.2349, 0.3227, 0.249, 0.3274, 0.2757, 0.3175, 0.2349, 0.3578, 0.3047, 0.348, 0.2928, 0.3227, 0.249, 0.3578, 0.3047, 0.325, 0.2775, 0.3274, 0.2757, 0.348, 0.2928, 0.3578, 0.3047, 0.3519, 0.3149, 0.3492, 0.311, 0.3529, 0.3046, 0.3519, 0.3149, 0.3326, 0.2974, 0.3372, 0.3, 0.3492, 0.311, 0.3326, 0.2974, 0.3578, 0.3047, 0.3529, 0.3046, 0.3372, 0.3, 0.3326, 0.2974, 0.3519, 0.3149, 0.3418, 0.3093, 0.3313, 0.2998, 0.3519, 0.3149, 0.3132, 0.3005, 0.3207, 0.3015, 0.3418, 0.3093, 0.3132, 0.3005, 0.3326, 0.2974, 0.3313, 0.2998, 0.3207, 0.3015, 0.3132, 0.3005, 0.3519, 0.3149, 0.3369, 0.3125, 0.313, 0.3035, 0.3519, 0.3149, 0.2713, 0.3149, 0.2871, 0.3125, 0.3369, 0.3125, 0.2713, 0.3149, 0.3132, 0.3005, 0.313, 0.3035, 0.2871, 0.3125, 0.2713, 0.3149, 0.2713, 0.2616, 0.2752, 0.2713, 0.2752, 0.3046, 0.2713, 0.2616, 0.2942, 0.2864, 0.2895, 0.2868, 0.2752, 0.2713, 0.2942, 0.2864, 0.2713, 0.3149, 0.2752, 0.3046, 0.2895, 0.2868, 0.2942, 0.2864, 0.2713, 0.2616, 0.2807, 0.2669, 0.2935, 0.2808, 0.2713, 0.2616, 0.3043, 0.2687, 0.2992, 0.2709, 0.2807, 0.2669, 0.3043, 0.2687, 0.2942, 0.2864, 0.2935, 0.2808, 0.2992, 0.2709, 0.2942, 0.2864, 0.3043, 0.2687, 0.3064, 0.2729, 0.299, 0.2861, 0.3043, 0.2687, 0.325, 0.2775, 0.3224, 0.2793, 0.3064, 0.2729, 0.325, 0.2775, 0.3326, 0.2974, 0.3281, 0.2948, 0.3224, 0.2793, 0.3326, 0.2974, 0.3132, 0.3005, 0.3134, 0.2974, 0.3281, 0.2948, 0.3132, 0.3005, 0.2942, 0.2864, 0.299, 0.2861, 0.3134, 0.2974, 0.2942, 0.2864, 0.3132, 0.3005, 0.3057, 0.2997, 0.295, 0.2917, 0.3132, 0.3005, 0.2713, 0.3149, 0.2821, 0.3078, 0.3057, 0.2997, 0.2713, 0.3149, 0.2942, 0.2864, 0.295, 0.2917, 0.2821, 0.3078, 0.3326, 0.2974, 0.325, 0.2775, 0.3295, 0.2835, 0.3339, 0.2949, 0.325, 0.2775, 0.3578, 0.3047, 0.3483, 0.2991, 0.3295, 0.2835, 0.3578, 0.3047, 0.3326, 0.2974, 0.3339, 0.2949, 0.3483, 0.2991, 0.08947, 0.3149, 0.1122, 0.2867, 0.1129, 0.2921, 0.1005, 0.3075, 0.1122, 0.2867, 0.1303, 0.3003, 0.1227, 0.2995, 0.1129, 0.2921, 0.1303, 0.3003, 0.08947, 0.3149, 0.1005, 0.3075, 0.1227, 0.2995, 0.1303, 0.3003, 0.1122, 0.2867, 0.1169, 0.2864, 0.1306, 0.2972, 0.1122, 0.2867, 0.1225, 0.2688, 0.1246, 0.2731, 0.1169, 0.2864, 0.1225, 0.2688, 0.1434, 0.2777, 0.1408, 0.2795, 0.1246, 0.2731, 0.1434, 0.2777, 0.1507, 0.297, 0.1462, 0.2943, 0.1408, 0.2795, 0.1507, 0.297, 0.1303, 0.3003, 0.1306, 0.2972, 0.1462, 0.2943, 0.1507, 0.297, 0.1434, 0.2777, 0.148, 0.2837, 0.1521, 0.2945, 0.1434, 0.2777, 0.1759, 0.3047, 0.1662, 0.2989, 0.148, 0.2837, 0.1759, 0.3047, 0.1507, 0.297, 0.1521, 0.2945, 0.1662, 0.2989, 0.1759, 0.3047, 0.1434, 0.2777, 0.1459, 0.2759, 0.1661, 0.2926, 0.1434, 0.2777, 0.1356, 0.2349, 0.1411, 0.2494, 0.1459, 0.2759, 0.1356, 0.2349, 0.1759, 0.3047, 0.1661, 0.2926, 0.1411, 0.2494, 0.1356, 0.2349, 0.1434, 0.2777, 0.139, 0.2715, 0.1347, 0.2483, 0.1434, 0.2777, 0.1225, 0.2688, 0.1276, 0.2667, 0.139, 0.2715, 0.1225, 0.2688, 0.1356, 0.2349, 0.1347, 0.2483, 0.1276, 0.2667, 0.1356, 0.2349, 0.1225, 0.2688, 0.1205, 0.2644, 0.1286, 0.2435, 0.1225, 0.2688, 0.08947, 0.2616, 0.1001, 0.26, 0.1205, 0.2644, 0.08947, 0.2616, 0.1356, 0.2349, 0.1286, 0.2435, 0.1001, 0.26, 0.1759, 0.3047, 0.1701, 0.3149, 0.1674, 0.3109, 0.1711, 0.3045, 0.1701, 0.3149, 0.1507, 0.297, 0.1553, 0.2996, 0.1674, 0.3109, 0.1507, 0.297, 0.1759, 0.3047, 0.1711, 0.3045, 0.1553, 0.2996, 0.1701, 0.3149, 0.08947, 0.3149, 0.1048, 0.3124, 0.1546, 0.3124, 0.08947, 0.3149, 0.1303, 0.3003, 0.13, 0.3034, 0.1048, 0.3124, 0.1303, 0.3003, 0.1701, 0.3149, 0.1546, 0.3124, 0.13, 0.3034, 0.1701, 0.3149, 0.1303, 0.3003, 0.1378, 0.3013, 0.1601, 0.3094, 0.1303, 0.3003, 0.1507, 0.297, 0.1493, 0.2994, 0.1378, 0.3013, 0.1507, 0.297, 0.1701, 0.3149, 0.1601, 0.3094, 0.1493, 0.2994, 0.1225, 0.2688, 0.1122, 0.2867, 0.1115, 0.2811, 0.1173, 0.271, 0.1122, 0.2867, 0.08947, 0.2616, 0.09881, 0.267, 0.1115, 0.2811, 0.08947, 0.2616, 0.1225, 0.2688, 0.1173, 0.271, 0.09881, 0.267, 0.9077, 0.1575, 0.9492, 0.1433, 0.9489, 0.1463, 0.9237, 0.155, 0.9492, 0.1433, 0.9882, 0.1575, 0.9727, 0.155, 0.9489, 0.1463, 0.9882, 0.1575, 0.9077, 0.1575, 0.9237, 0.155, 0.9727, 0.155, 0.9882, 0.1575, 0.9691, 0.1401, 0.9738, 0.1427, 0.9856, 0.1534, 0.9691, 0.1401, 0.9941, 0.1473, 0.9892, 0.1472, 0.9738, 0.1427, 0.9941, 0.1473, 0.9882, 0.1575, 0.9856, 0.1534, 0.9892, 0.1472, 0.9941, 0.1473, 0.9691, 0.1401, 0.9704, 0.1376, 0.9845, 0.1417, 0.9691, 0.1401, 0.9616, 0.1209, 0.9662, 0.1268, 0.9704, 0.1376, 0.9616, 0.1209, 0.9941, 0.1473, 0.9845, 0.1417, 0.9662, 0.1268, 0.9616, 0.1209, 0.9691, 0.1401, 0.9645, 0.1375, 0.959, 0.1227, 0.9691, 0.1401, 0.9492, 0.1433, 0.9495, 0.1401, 0.9645, 0.1375, 0.9492, 0.1433, 0.9303, 0.1293, 0.9351, 0.129, 0.9495, 0.1401, 0.9303, 0.1293, 0.9404, 0.1118, 0.9425, 0.1161, 0.9351, 0.129, 0.9404, 0.1118, 0.9616, 0.1209, 0.959, 0.1227, 0.9425, 0.1161, 0.9404, 0.1118, 0.9303, 0.1293, 0.9296, 0.1236, 0.9352, 0.114, 0.9303, 0.1293, 0.9077, 0.1041, 0.9171, 0.1097, 0.9296, 0.1236, 0.9077, 0.1041, 0.9404, 0.1118, 0.9352, 0.114, 0.9171, 0.1097, 0.9404, 0.1118, 0.9077, 0.1041, 0.9179, 0.1027, 0.9383, 0.1075, 0.9077, 0.1041, 0.9538, 0.07749, 0.9467, 0.08608, 0.9179, 0.1027, 0.9538, 0.07749, 0.9404, 0.1118, 0.9383, 0.1075, 0.9467, 0.08608, 0.9538, 0.07749, 0.9941, 0.1473, 0.9845, 0.1356, 0.9593, 0.09196, 0.9941, 0.1473, 0.9616, 0.1209, 0.9642, 0.1191, 0.9845, 0.1356, 0.9616, 0.1209, 0.9538, 0.07749, 0.9593, 0.09196, 0.9642, 0.1191, 0.9538, 0.07749, 0.9616, 0.1209, 0.9572, 0.1148, 0.9528, 0.09084, 0.9616, 0.1209, 0.9404, 0.1118, 0.9454, 0.1098, 0.9572, 0.1148, 0.9404, 0.1118, 0.9538, 0.07749, 0.9528, 0.09084, 0.9454, 0.1098, 0.9691, 0.1401, 0.9882, 0.1575, 0.978, 0.1519, 0.9677, 0.1425, 0.9882, 0.1575, 0.9492, 0.1433, 0.9569, 0.1442, 0.978, 0.1519, 0.9492, 0.1433, 0.9691, 0.1401, 0.9677, 0.1425, 0.9569, 0.1442, 0.9492, 0.1433, 0.9077, 0.1575, 0.9186, 0.1502, 0.9415, 0.1424, 0.9077, 0.1575, 0.9303, 0.1293, 0.9311, 0.1347, 0.9186, 0.1502, 0.9303, 0.1293, 0.9492, 0.1433, 0.9415, 0.1424, 0.9311, 0.1347, 0.1804, 0.1041, 0.2034, 0.1289, 0.1986, 0.1293, 0.1843, 0.1139, 0.2034, 0.1289, 0.1804, 0.1575, 0.1843, 0.1471, 0.1986, 0.1293, 0.1804, 0.1575, 0.1804, 0.1041, 0.1843, 0.1139, 0.1843, 0.1471, 0.1804, 0.1575, 0.2226, 0.1431, 0.2223, 0.1462, 0.1963, 0.155, 0.2226, 0.1431, 0.261, 0.1575, 0.246, 0.155, 0.2223, 0.1462, 0.261, 0.1575, 0.1804, 0.1575, 0.1963, 0.155, 0.246, 0.155, 0.261, 0.1575, 0.2421, 0.1401, 0.2467, 0.1427, 0.2584, 0.1534, 0.2421, 0.1401, 0.2668, 0.1473, 0.262, 0.1472, 0.2467, 0.1427, 0.2668, 0.1473, 0.261, 0.1575, 0.2584, 0.1534, 0.262, 0.1472, 0.2668, 0.1473, 0.2345, 0.1207, 0.237, 0.1189, 0.2572, 0.1355, 0.2345, 0.1207, 0.2266, 0.07749, 0.2321, 0.092, 0.237, 0.1189, 0.2266, 0.07749, 0.2668, 0.1473, 0.2572, 0.1355, 0.2321, 0.092, 0.2345, 0.1207, 0.2668, 0.1473, 0.2574, 0.1417, 0.2391, 0.1266, 0.2668, 0.1473, 0.2421, 0.1401, 0.2434, 0.1376, 0.2574, 0.1417, 0.2421, 0.1401, 0.2345, 0.1207, 0.2391, 0.1266, 0.2434, 0.1376, 0.2345, 0.1207, 0.2421, 0.1401, 0.2375, 0.1375, 0.2319, 0.1225, 0.2421, 0.1401, 0.2226, 0.1431, 0.2228, 0.14, 0.2375, 0.1375, 0.2226, 0.1431, 0.2034, 0.1289, 0.2081, 0.1286, 0.2228, 0.14, 0.2034, 0.1289, 0.2133, 0.1115, 0.2154, 0.1158, 0.2081, 0.1286, 0.2133, 0.1115, 0.2345, 0.1207, 0.2319, 0.1225, 0.2154, 0.1158, 0.2345, 0.1207, 0.2133, 0.1115, 0.2183, 0.1095, 0.23, 0.1146, 0.2133, 0.1115, 0.2266, 0.07749, 0.2256, 0.09068, 0.2183, 0.1095, 0.2266, 0.07749, 0.2345, 0.1207, 0.23, 0.1146, 0.2256, 0.09068, 0.2421, 0.1401, 0.261, 0.1575, 0.2509, 0.1519, 0.2407, 0.1425, 0.261, 0.1575, 0.2226, 0.1431, 0.2301, 0.1441, 0.2509, 0.1519, 0.2226, 0.1431, 0.2421, 0.1401, 0.2407, 0.1425, 0.2301, 0.1441, 0.2226, 0.1431, 0.1804, 0.1575, 0.1912, 0.1504, 0.215, 0.1423, 0.1804, 0.1575, 0.2034, 0.1289, 0.2042, 0.1342, 0.1912, 0.1504, 0.2034, 0.1289, 0.2226, 0.1431, 0.215, 0.1423, 0.2042, 0.1342, 0.2034, 0.1289, 0.1804, 0.1041, 0.1899, 0.1096, 0.2027, 0.1233, 0.1804, 0.1041, 0.2133, 0.1115, 0.2082, 0.1137, 0.1899, 0.1096, 0.2133, 0.1115, 0.2034, 0.1289, 0.2027, 0.1233, 0.2082, 0.1137, 0.493, 0.1204, 0.5007, 0.07749, 0.5017, 0.09075, 0.4975, 0.1144, 0.5007, 0.07749, 0.514, 0.1114, 0.509, 0.1094, 0.5017, 0.09075, 0.514, 0.1114, 0.493, 0.1204, 0.4975, 0.1144, 0.509, 0.1094, 0.514, 0.1114, 0.5007, 0.07749, 0.5079, 0.08609, 0.5162, 0.1071, 0.5007, 0.07749, 0.5469, 0.1041, 0.5365, 0.1026, 0.5079, 0.08609, 0.5469, 0.1041, 0.514, 0.1114, 0.5162, 0.1071, 0.5365, 0.1026, 0.5469, 0.1041, 0.5469, 0.1575, 0.543, 0.147, 0.543, 0.1138, 0.5469, 0.1575, 0.5239, 0.1288, 0.5287, 0.1291, 0.543, 0.147, 0.5239, 0.1288, 0.5469, 0.1041, 0.543, 0.1138, 0.5287, 0.1291, 0.5239, 0.1288, 0.5469, 0.1575, 0.536, 0.1503, 0.523, 0.1341, 0.5469, 0.1575, 0.5046, 0.1431, 0.5121, 0.1422, 0.536, 0.1503, 0.5046, 0.1431, 0.5239, 0.1288, 0.523, 0.1341, 0.5121, 0.1422, 0.5046, 0.1431, 0.5469, 0.1575, 0.5311, 0.155, 0.5048, 0.1461, 0.5469, 0.1575, 0.4663, 0.1575, 0.481, 0.155, 0.5311, 0.155, 0.4663, 0.1575, 0.5046, 0.1431, 0.5048, 0.1461, 0.481, 0.155, 0.4663, 0.1575, 0.4604, 0.1473, 0.4653, 0.1471, 0.4689, 0.1535, 0.4604, 0.1473, 0.4854, 0.14, 0.4808, 0.1426, 0.4653, 0.1471, 0.4854, 0.14, 0.4663, 0.1575, 0.4689, 0.1535, 0.4808, 0.1426, 0.4854, 0.14, 0.4604, 0.1473, 0.4698, 0.1417, 0.4841, 0.1376, 0.4604, 0.1473, 0.493, 0.1204, 0.4885, 0.1263, 0.4698, 0.1417, 0.493, 0.1204, 0.4854, 0.14, 0.4841, 0.1376, 0.4885, 0.1263, 0.4854, 0.14, 0.493, 0.1204, 0.4956, 0.1222, 0.4899, 0.1374, 0.493, 0.1204, 0.514, 0.1114, 0.5119, 0.1156, 0.4956, 0.1222, 0.514, 0.1114, 0.5239, 0.1288, 0.5191, 0.1285, 0.5119, 0.1156, 0.5239, 0.1288, 0.5046, 0.1431, 0.5044, 0.14, 0.5191, 0.1285, 0.5046, 0.1431, 0.4854, 0.14, 0.4899, 0.1374, 0.5044, 0.14, 0.4854, 0.14, 0.5046, 0.1431, 0.4972, 0.1441, 0.4867, 0.1425, 0.5046, 0.1431, 0.4663, 0.1575, 0.4764, 0.1519, 0.4972, 0.1441, 0.4663, 0.1575, 0.4854, 0.14, 0.4867, 0.1425, 0.4764, 0.1519, 0.5239, 0.1288, 0.514, 0.1114, 0.5192, 0.1136, 0.5247, 0.1232, 0.514, 0.1114, 0.5469, 0.1041, 0.5374, 0.1095, 0.5192, 0.1136, 0.5469, 0.1041, 0.5239, 0.1288, 0.5247, 0.1232, 0.5374, 0.1095, 0.6422, 0.1473, 0.6736, 0.1219, 0.669, 0.1278, 0.652, 0.1416, 0.6736, 0.1219, 0.6664, 0.1401, 0.665, 0.1377, 0.669, 0.1278, 0.6664, 0.1401, 0.6422, 0.1473, 0.652, 0.1416, 0.665, 0.1377, 0.6664, 0.1401, 0.6736, 0.1219, 0.6762, 0.1236, 0.6709, 0.1374, 0.6736, 0.1219, 0.6961, 0.1122, 0.694, 0.1164, 0.6762, 0.1236, 0.6961, 0.1122, 0.7057, 0.1287, 0.7009, 0.1284, 0.694, 0.1164, 0.7057, 0.1287, 0.6863, 0.143, 0.6861, 0.1399, 0.7009, 0.1284, 0.6863, 0.143, 0.6664, 0.1401, 0.6709, 0.1374, 0.6861, 0.1399, 0.6863, 0.143, 0.7057, 0.1287, 0.7049, 0.134, 0.6939, 0.1421, 0.7057, 0.1287, 0.7287, 0.1575, 0.7179, 0.1503, 0.7049, 0.134, 0.7287, 0.1575, 0.6863, 0.143, 0.6939, 0.1421, 0.7179, 0.1503, 0.7287, 0.1575, 0.7057, 0.1287, 0.7105, 0.129, 0.7249, 0.147, 0.7057, 0.1287, 0.7287, 0.1041, 0.7249, 0.1137, 0.7105, 0.129, 0.7287, 0.1041, 0.7287, 0.1575, 0.7249, 0.147, 0.7249, 0.1137, 0.7287, 0.1041, 0.6961, 0.1122, 0.6982, 0.1078, 0.7187, 0.1028, 0.6961, 0.1122, 0.6825, 0.07749, 0.6897, 0.08607, 0.6982, 0.1078, 0.6825, 0.07749, 0.7287, 0.1041, 0.7187, 0.1028, 0.6897, 0.08607, 0.7287, 0.1041, 0.7057, 0.1287, 0.7065, 0.1232, 0.7189, 0.1099, 0.7057, 0.1287, 0.6961, 0.1122, 0.7013, 0.1142, 0.7065, 0.1232, 0.6961, 0.1122, 0.7287, 0.1041, 0.7189, 0.1099, 0.7013, 0.1142, 0.7287, 0.1575, 0.6481, 0.1575, 0.6629, 0.155, 0.7127, 0.155, 0.6481, 0.1575, 0.6863, 0.143, 0.6865, 0.146, 0.6629, 0.155, 0.6863, 0.143, 0.7287, 0.1575, 0.7127, 0.155, 0.6865, 0.146, 0.6481, 0.1575, 0.6422, 0.1473, 0.6471, 0.1471, 0.6507, 0.1533, 0.6422, 0.1473, 0.6664, 0.1401, 0.6618, 0.1427, 0.6471, 0.1471, 0.6664, 0.1401, 0.6481, 0.1575, 0.6507, 0.1533, 0.6618, 0.1427, 0.6481, 0.1575, 0.6664, 0.1401, 0.6678, 0.1424, 0.6578, 0.152, 0.6664, 0.1401, 0.6863, 0.143, 0.6788, 0.144, 0.6678, 0.1424, 0.6863, 0.143, 0.6481, 0.1575, 0.6578, 0.152, 0.6788, 0.144, 0.6961, 0.1122, 0.6736, 0.1219, 0.6782, 0.1159, 0.6911, 0.1103, 0.6736, 0.1219, 0.6825, 0.07749, 0.6833, 0.09028, 0.6782, 0.1159, 0.6825, 0.07749, 0.6961, 0.1122, 0.6911, 0.1103, 0.6833, 0.09028, 0.8775, 0.1118, 0.9105, 0.1041, 0.901, 0.1097, 0.8826, 0.114, 0.9105, 0.1041, 0.8874, 0.1292, 0.8881, 0.1236, 0.901, 0.1097, 0.8874, 0.1292, 0.8775, 0.1118, 0.8826, 0.114, 0.8881, 0.1236, 0.8874, 0.1292, 0.9105, 0.1041, 0.9066, 0.1139, 0.8922, 0.1295, 0.9105, 0.1041, 0.9105, 0.1575, 0.9066, 0.1471, 0.9066, 0.1139, 0.9105, 0.1575, 0.8874, 0.1292, 0.8922, 0.1295, 0.9066, 0.1471, 0.9105, 0.1575, 0.8299, 0.1575, 0.8451, 0.155, 0.8946, 0.155, 0.8299, 0.1575, 0.8686, 0.143, 0.8688, 0.1461, 0.8451, 0.155, 0.8686, 0.143, 0.9105, 0.1575, 0.8946, 0.155, 0.8688, 0.1461, 0.8686, 0.143, 0.8299, 0.1575, 0.8397, 0.152, 0.861, 0.1441, 0.8299, 0.1575, 0.8486, 0.1399, 0.85, 0.1423, 0.8397, 0.152, 0.8486, 0.1399, 0.8686, 0.143, 0.861, 0.1441, 0.85, 0.1423, 0.8486, 0.1399, 0.8299, 0.1575, 0.8326, 0.1533, 0.8439, 0.1426, 0.8299, 0.1575, 0.8241, 0.1473, 0.829, 0.1471, 0.8326, 0.1533, 0.8241, 0.1473, 0.8486, 0.1399, 0.8439, 0.1426, 0.829, 0.1471, 0.8241, 0.1473, 0.8644, 0.07749, 0.8587, 0.09221, 0.8336, 0.1357, 0.8644, 0.07749, 0.8559, 0.1211, 0.8534, 0.1194, 0.8587, 0.09221, 0.8559, 0.1211, 0.8241, 0.1473, 0.8336, 0.1357, 0.8534, 0.1194, 0.8559, 0.1211, 0.8644, 0.07749, 0.8651, 0.09069, 0.8604, 0.115, 0.8644, 0.07749, 0.8775, 0.1118, 0.8724, 0.1098, 0.8651, 0.09069, 0.8775, 0.1118, 0.8559, 0.1211, 0.8604, 0.115, 0.8724, 0.1098, 0.8559, 0.1211, 0.8775, 0.1118, 0.8753, 0.1161, 0.8585, 0.1229, 0.8775, 0.1118, 0.8874, 0.1292, 0.8826, 0.1289, 0.8753, 0.1161, 0.8874, 0.1292, 0.8686, 0.143, 0.8684, 0.1399, 0.8826, 0.1289, 0.8686, 0.143, 0.8486, 0.1399, 0.8531, 0.1372, 0.8684, 0.1399, 0.8486, 0.1399, 0.8559, 0.1211, 0.8585, 0.1229, 0.8531, 0.1372, 0.8559, 0.1211, 0.8486, 0.1399, 0.8472, 0.1374, 0.8513, 0.1271, 0.8486, 0.1399, 0.8241, 0.1473, 0.8338, 0.1415, 0.8472, 0.1374, 0.8241, 0.1473, 0.8559, 0.1211, 0.8513, 0.1271, 0.8338, 0.1415, 0.8686, 0.143, 0.8874, 0.1292, 0.8866, 0.1345, 0.8762, 0.1422, 0.8874, 0.1292, 0.9105, 0.1575, 0.8994, 0.1501, 0.8866, 0.1345, 0.9105, 0.1575, 0.8686, 0.143, 0.8762, 0.1422, 0.8994, 0.1501, 0.9553, 0.07997, 0.9196, 0.07438, 0.9239, 0.07106, 0.9435, 0.07414, 0.9196, 0.07438, 0.9222, 0.0513, 0.9253, 0.05833, 0.9239, 0.07106, 0.9222, 0.0513, 0.9553, 0.07997, 0.9435, 0.07414, 0.9253, 0.05833, 0.9222, 0.0513, 0.9196, 0.07438, 0.9169, 0.07042, 0.9194, 0.05261, 0.9196, 0.07438, 0.8995, 0.07434, 0.9022, 0.0704, 0.9169, 0.07042, 0.8995, 0.07434, 0.8967, 0.05085, 0.8996, 0.0522, 0.9022, 0.0704, 0.8967, 0.05085, 0.9092, 0.03522, 0.9093, 0.04048, 0.8996, 0.0522, 0.9092, 0.03522, 0.9222, 0.0513, 0.9194, 0.05261, 0.9093, 0.04048, 0.9092, 0.03522, 0.8967, 0.05085, 0.8996, 0.0439, 0.9065, 0.03526, 0.8967, 0.05085, 0.9032, 0.01018, 0.9031, 0.02141, 0.8996, 0.0439, 0.9032, 0.01018, 0.9092, 0.03522, 0.9065, 0.03526, 0.9031, 0.02141, 0.9092, 0.03522, 0.915, 0.01018, 0.9152, 0.0214, 0.912, 0.03529, 0.915, 0.01018, 0.9222, 0.0513, 0.9192, 0.0442, 0.9152, 0.0214, 0.9222, 0.0513, 0.9092, 0.03522, 0.912, 0.03529, 0.9192, 0.0442, 0.915, 0.01018, 0.9092, 0.03522, 0.9092, 0.02993, 0.9128, 0.01446, 0.9092, 0.03522, 0.9032, 0.01018, 0.9055, 0.01446, 0.9092, 0.02993, 0.9032, 0.01018, 0.915, 0.01018, 0.9128, 0.01446, 0.9055, 0.01446, 0.9032, 0.01018, 0.8967, 0.05085, 0.894, 0.04953, 0.898, 0.02407, 0.8967, 0.05085, 0.8629, 0.07997, 0.8728, 0.06777, 0.894, 0.04953, 0.8629, 0.07997, 0.9032, 0.01018, 0.898, 0.02407, 0.8728, 0.06777, 0.8629, 0.07997, 0.8995, 0.07434, 0.8968, 0.07827, 0.8738, 0.08181, 0.8995, 0.07434, 0.9091, 0.1066, 0.9028, 0.09857, 0.8968, 0.07827, 0.9091, 0.1066, 0.8629, 0.07997, 0.8738, 0.08181, 0.9028, 0.09857, 0.8629, 0.07997, 0.8967, 0.05085, 0.8938, 0.05772, 0.8746, 0.07419, 0.8967, 0.05085, 0.8995, 0.07434, 0.8954, 0.07101, 0.8938, 0.05772, 0.8995, 0.07434, 0.8629, 0.07997, 0.8746, 0.07419, 0.8954, 0.07101, 0.915, 0.01018, 0.9553, 0.07997, 0.9452, 0.06758, 0.9206, 0.02485, 0.9553, 0.07997, 0.9222, 0.0513, 0.925, 0.05002, 0.9452, 0.06758, 0.9222, 0.0513, 0.915, 0.01018, 0.9206, 0.02485, 0.925, 0.05002, 0.8995, 0.07434, 0.9196, 0.07438, 0.9151, 0.07773, 0.9039, 0.0777, 0.9196, 0.07438, 0.9091, 0.1066, 0.9092, 0.09564, 0.9151, 0.07773, 0.9091, 0.1066, 0.8995, 0.07434, 0.9039, 0.0777, 0.9092, 0.09564])
me_icosphere.materials.append(mat_material_001)
me_icosphere.update()
me_plane = bpy.data.meshes.new('Plane')
me_plane.from_pydata([(-1.0, -1.0, 0.0), (1.0, -1.0, 0.0), (-1.0, 1.0, 0.0), (1.0, 1.0, 0.0)], [], [(0, 1, 3, 2)])
_uv = me_plane.uv_layers.new(name='UVMap')
_uv.uv.foreach_set('vector', [0.0, 0.0, 1.0, 0.0, 1.0, 1.0, 0.0, 1.0])
me_plane.materials.append(mat_material_002)
me_plane.update()

# ---- objects
ob_icosphere = bpy.data.objects.new('Icosphere', me_icosphere)
ob_plane = bpy.data.objects.new('Plane', me_plane)
ob_point = bpy.data.objects.new('Point', light_point)

# ---- transforms, parenting, visibility, modifiers, constraints
ob_icosphere.location = (0.009115, 9.798e-09, 0.7072)
ob_icosphere.rotation_euler = (0.0, -0.0, -0.3035)
_m = ob_icosphere.modifiers.new('Solidify', 'SOLIDIFY')
_m.thickness = -0.07
_m.use_even_offset = True
ob_plane.location = (0.0, 0.0, 0.0)
ob_plane.scale = (13.22, 13.22, 13.22)
ob_point.location = (0.02279, 9.492e-08, 0.7064)

# ---- collection membership
col_collection.objects.link(ob_icosphere)
col_collection.objects.link(ob_plane)
col_collection.objects.link(ob_point)

# ---- scene / render settings (as saved in the file)
scene.frame_start = 1; scene.frame_end = 250; scene.frame_set(1)
scene.render.engine = 'BLENDER_EEVEE_NEXT'
scene.cycles.sampling_pattern = 'TABULATED_SOBOL'
scene.eevee.use_gtao = True
scene.eevee.use_raytracing = True
bpy.context.view_layer.update()

# ---- added for rendering (the .blend has no active camera): camera
cam_auto = bpy.data.cameras.new('AutoCamera')
cam_auto.lens = 50.0
cam_auto.sensor_width = 36.0
cam_auto.clip_end = 1000.0
ob_auto_camera = bpy.data.objects.new('AutoCamera', cam_auto)
scene.collection.objects.link(ob_auto_camera)
ob_auto_camera.location = (34.6296, -41.5555, 28.4097)
ob_auto_camera.rotation_euler = (1.09748, -7.21219e-08, 0.694738)
scene.camera = ob_auto_camera
bpy.context.view_layer.update()
